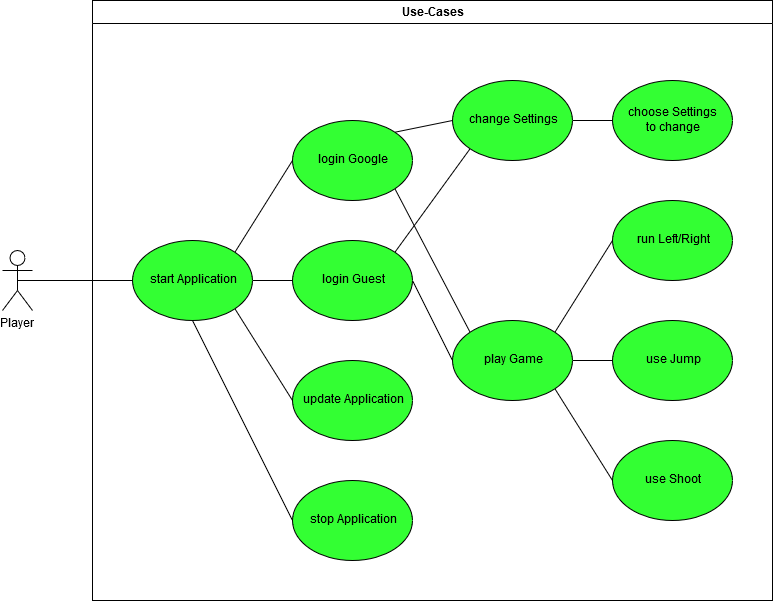

The diagram above was exported from draw.io. Its source (the exported page's mxGraphModel, read from the mxfile embedded in the PNG):
<mxGraphModel dx="2577" dy="1620" grid="1" gridSize="10" guides="1" tooltips="1" connect="1" arrows="1" fold="1" page="1" pageScale="1" pageWidth="1169" pageHeight="826" background="#ffffff" math="0" shadow="0">
  <root>
    <mxCell id="0" />
    <mxCell id="1" parent="0" />
    <mxCell id="4HZ55JL6iJyLQ7Zy890X-11" style="rounded=0;orthogonalLoop=1;jettySize=auto;html=1;exitX=0.5;exitY=0.5;exitDx=0;exitDy=0;exitPerimeter=0;entryX=0;entryY=0.5;entryDx=0;entryDy=0;endArrow=none;endFill=0;" parent="1" source="UCE65mSBs6iKDg8UYCPX-41" target="UCE65mSBs6iKDg8UYCPX-82" edge="1">
      <mxGeometry relative="1" as="geometry" />
    </mxCell>
    <mxCell id="UCE65mSBs6iKDg8UYCPX-41" value="&lt;div&gt;Player&lt;/div&gt;" style="shape=umlActor;verticalLabelPosition=bottom;labelBackgroundColor=#ffffff;verticalAlign=top;html=1;outlineConnect=0;" parent="1" vertex="1">
      <mxGeometry x="-450" y="130" width="30" height="60" as="geometry" />
    </mxCell>
    <mxCell id="UCE65mSBs6iKDg8UYCPX-79" value="Use-Cases" style="swimlane;whiteSpace=wrap" parent="1" vertex="1">
      <mxGeometry x="-360" y="-120" width="680" height="600" as="geometry" />
    </mxCell>
    <mxCell id="4HZ55JL6iJyLQ7Zy890X-13" style="edgeStyle=none;rounded=0;orthogonalLoop=1;jettySize=auto;html=1;exitX=1;exitY=0.5;exitDx=0;exitDy=0;endArrow=none;endFill=0;" parent="UCE65mSBs6iKDg8UYCPX-79" source="UCE65mSBs6iKDg8UYCPX-82" target="4HZ55JL6iJyLQ7Zy890X-3" edge="1">
      <mxGeometry relative="1" as="geometry" />
    </mxCell>
    <mxCell id="4HZ55JL6iJyLQ7Zy890X-14" style="edgeStyle=none;rounded=0;orthogonalLoop=1;jettySize=auto;html=1;exitX=0.5;exitY=1;exitDx=0;exitDy=0;entryX=0;entryY=0.5;entryDx=0;entryDy=0;endArrow=none;endFill=0;" parent="UCE65mSBs6iKDg8UYCPX-79" source="UCE65mSBs6iKDg8UYCPX-82" target="4HZ55JL6iJyLQ7Zy890X-4" edge="1">
      <mxGeometry relative="1" as="geometry" />
    </mxCell>
    <mxCell id="wF-NUgudVl_50sATEeIL-2" style="rounded=0;orthogonalLoop=1;jettySize=auto;html=1;exitX=1;exitY=1;exitDx=0;exitDy=0;entryX=0;entryY=0.5;entryDx=0;entryDy=0;endArrow=none;endFill=0;" edge="1" parent="UCE65mSBs6iKDg8UYCPX-79" source="UCE65mSBs6iKDg8UYCPX-82" target="wF-NUgudVl_50sATEeIL-1">
      <mxGeometry relative="1" as="geometry" />
    </mxCell>
    <mxCell id="UCE65mSBs6iKDg8UYCPX-82" value="start Application" style="ellipse;whiteSpace=wrap;html=1;fillColor=#33FF33;" parent="UCE65mSBs6iKDg8UYCPX-79" vertex="1">
      <mxGeometry x="40" y="240" width="120" height="80" as="geometry" />
    </mxCell>
    <mxCell id="4HZ55JL6iJyLQ7Zy890X-12" style="edgeStyle=none;rounded=0;orthogonalLoop=1;jettySize=auto;html=1;exitX=0;exitY=0.5;exitDx=0;exitDy=0;entryX=1;entryY=0;entryDx=0;entryDy=0;endArrow=none;endFill=0;" parent="UCE65mSBs6iKDg8UYCPX-79" source="4HZ55JL6iJyLQ7Zy890X-2" target="UCE65mSBs6iKDg8UYCPX-82" edge="1">
      <mxGeometry relative="1" as="geometry" />
    </mxCell>
    <mxCell id="4HZ55JL6iJyLQ7Zy890X-15" style="edgeStyle=none;rounded=0;orthogonalLoop=1;jettySize=auto;html=1;exitX=1;exitY=0;exitDx=0;exitDy=0;entryX=0;entryY=0.5;entryDx=0;entryDy=0;endArrow=none;endFill=0;" parent="UCE65mSBs6iKDg8UYCPX-79" source="4HZ55JL6iJyLQ7Zy890X-2" target="4HZ55JL6iJyLQ7Zy890X-5" edge="1">
      <mxGeometry relative="1" as="geometry" />
    </mxCell>
    <mxCell id="4HZ55JL6iJyLQ7Zy890X-16" style="edgeStyle=none;rounded=0;orthogonalLoop=1;jettySize=auto;html=1;exitX=1;exitY=1;exitDx=0;exitDy=0;entryX=0;entryY=0;entryDx=0;entryDy=0;endArrow=none;endFill=0;" parent="UCE65mSBs6iKDg8UYCPX-79" source="4HZ55JL6iJyLQ7Zy890X-2" target="4HZ55JL6iJyLQ7Zy890X-6" edge="1">
      <mxGeometry relative="1" as="geometry" />
    </mxCell>
    <mxCell id="4HZ55JL6iJyLQ7Zy890X-2" value="login Google" style="ellipse;whiteSpace=wrap;html=1;fillColor=#33FF33;" parent="UCE65mSBs6iKDg8UYCPX-79" vertex="1">
      <mxGeometry x="200" y="120" width="120" height="80" as="geometry" />
    </mxCell>
    <mxCell id="4HZ55JL6iJyLQ7Zy890X-17" style="edgeStyle=none;rounded=0;orthogonalLoop=1;jettySize=auto;html=1;exitX=1;exitY=0.5;exitDx=0;exitDy=0;entryX=0;entryY=0.5;entryDx=0;entryDy=0;endArrow=none;endFill=0;" parent="UCE65mSBs6iKDg8UYCPX-79" source="4HZ55JL6iJyLQ7Zy890X-3" target="4HZ55JL6iJyLQ7Zy890X-6" edge="1">
      <mxGeometry relative="1" as="geometry" />
    </mxCell>
    <mxCell id="4HZ55JL6iJyLQ7Zy890X-18" style="edgeStyle=none;rounded=0;orthogonalLoop=1;jettySize=auto;html=1;exitX=1;exitY=0;exitDx=0;exitDy=0;entryX=0;entryY=1;entryDx=0;entryDy=0;endArrow=none;endFill=0;" parent="UCE65mSBs6iKDg8UYCPX-79" source="4HZ55JL6iJyLQ7Zy890X-3" target="4HZ55JL6iJyLQ7Zy890X-5" edge="1">
      <mxGeometry relative="1" as="geometry" />
    </mxCell>
    <mxCell id="4HZ55JL6iJyLQ7Zy890X-3" value="login Guest" style="ellipse;whiteSpace=wrap;html=1;fillColor=#33FF33;" parent="UCE65mSBs6iKDg8UYCPX-79" vertex="1">
      <mxGeometry x="200" y="240" width="120" height="80" as="geometry" />
    </mxCell>
    <mxCell id="4HZ55JL6iJyLQ7Zy890X-4" value="stop Application" style="ellipse;whiteSpace=wrap;html=1;fillColor=#33FF33;" parent="UCE65mSBs6iKDg8UYCPX-79" vertex="1">
      <mxGeometry x="200" y="480" width="120" height="80" as="geometry" />
    </mxCell>
    <mxCell id="4HZ55JL6iJyLQ7Zy890X-19" style="edgeStyle=none;rounded=0;orthogonalLoop=1;jettySize=auto;html=1;exitX=1;exitY=0.5;exitDx=0;exitDy=0;entryX=0;entryY=0.5;entryDx=0;entryDy=0;endArrow=none;endFill=0;" parent="UCE65mSBs6iKDg8UYCPX-79" source="4HZ55JL6iJyLQ7Zy890X-5" target="4HZ55JL6iJyLQ7Zy890X-7" edge="1">
      <mxGeometry relative="1" as="geometry" />
    </mxCell>
    <mxCell id="4HZ55JL6iJyLQ7Zy890X-5" value="change Settings" style="ellipse;whiteSpace=wrap;html=1;fillColor=#33FF33;" parent="UCE65mSBs6iKDg8UYCPX-79" vertex="1">
      <mxGeometry x="360" y="80" width="120" height="80" as="geometry" />
    </mxCell>
    <mxCell id="4HZ55JL6iJyLQ7Zy890X-20" style="edgeStyle=none;rounded=0;orthogonalLoop=1;jettySize=auto;html=1;exitX=1;exitY=0;exitDx=0;exitDy=0;entryX=0;entryY=0.5;entryDx=0;entryDy=0;endArrow=none;endFill=0;" parent="UCE65mSBs6iKDg8UYCPX-79" source="4HZ55JL6iJyLQ7Zy890X-6" target="4HZ55JL6iJyLQ7Zy890X-8" edge="1">
      <mxGeometry relative="1" as="geometry" />
    </mxCell>
    <mxCell id="4HZ55JL6iJyLQ7Zy890X-21" style="edgeStyle=none;rounded=0;orthogonalLoop=1;jettySize=auto;html=1;exitX=1;exitY=0.5;exitDx=0;exitDy=0;entryX=0;entryY=0.5;entryDx=0;entryDy=0;endArrow=none;endFill=0;" parent="UCE65mSBs6iKDg8UYCPX-79" source="4HZ55JL6iJyLQ7Zy890X-6" target="4HZ55JL6iJyLQ7Zy890X-9" edge="1">
      <mxGeometry relative="1" as="geometry" />
    </mxCell>
    <mxCell id="4HZ55JL6iJyLQ7Zy890X-22" style="edgeStyle=none;rounded=0;orthogonalLoop=1;jettySize=auto;html=1;exitX=1;exitY=1;exitDx=0;exitDy=0;entryX=0;entryY=0.5;entryDx=0;entryDy=0;endArrow=none;endFill=0;" parent="UCE65mSBs6iKDg8UYCPX-79" source="4HZ55JL6iJyLQ7Zy890X-6" target="4HZ55JL6iJyLQ7Zy890X-10" edge="1">
      <mxGeometry relative="1" as="geometry" />
    </mxCell>
    <mxCell id="4HZ55JL6iJyLQ7Zy890X-6" value="play Game" style="ellipse;whiteSpace=wrap;html=1;fillColor=#33FF33;" parent="UCE65mSBs6iKDg8UYCPX-79" vertex="1">
      <mxGeometry x="360" y="320" width="120" height="80" as="geometry" />
    </mxCell>
    <mxCell id="4HZ55JL6iJyLQ7Zy890X-7" value="choose Settings&lt;br&gt;to change" style="ellipse;whiteSpace=wrap;html=1;fillColor=#33FF33;" parent="UCE65mSBs6iKDg8UYCPX-79" vertex="1">
      <mxGeometry x="520" y="80" width="120" height="80" as="geometry" />
    </mxCell>
    <mxCell id="4HZ55JL6iJyLQ7Zy890X-8" value="run Left/Right" style="ellipse;whiteSpace=wrap;html=1;fillColor=#33FF33;" parent="UCE65mSBs6iKDg8UYCPX-79" vertex="1">
      <mxGeometry x="520" y="200" width="120" height="80" as="geometry" />
    </mxCell>
    <mxCell id="4HZ55JL6iJyLQ7Zy890X-9" value="use Jump" style="ellipse;whiteSpace=wrap;html=1;fillColor=#33FF33;" parent="UCE65mSBs6iKDg8UYCPX-79" vertex="1">
      <mxGeometry x="520" y="320" width="120" height="80" as="geometry" />
    </mxCell>
    <mxCell id="4HZ55JL6iJyLQ7Zy890X-10" value="use Shoot" style="ellipse;whiteSpace=wrap;html=1;fillColor=#33FF33;" parent="UCE65mSBs6iKDg8UYCPX-79" vertex="1">
      <mxGeometry x="520" y="440" width="120" height="80" as="geometry" />
    </mxCell>
    <mxCell id="wF-NUgudVl_50sATEeIL-1" value="update Application" style="ellipse;whiteSpace=wrap;html=1;fillColor=#33FF33;" vertex="1" parent="UCE65mSBs6iKDg8UYCPX-79">
      <mxGeometry x="200" y="360" width="120" height="80" as="geometry" />
    </mxCell>
  </root>
</mxGraphModel>